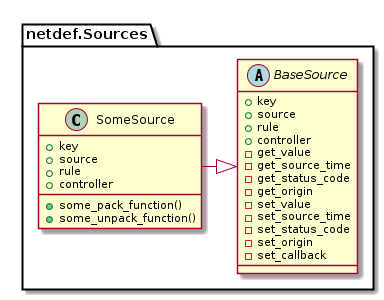

The diagram above was rendered by PlantUML. Its source (embedded in the PNG):
@startuml

package netdef.Sources {
    abstract class BaseSource {
        +key
        +source
        +rule
        +controller

        -get_value
        -get_source_time
        -get_status_code
        -get_origin

        -set_value
        -set_source_time
        -set_status_code
        -set_origin
        -set_callback
    }

    class SomeSource {
        +key
        +source
        +rule
        +controller

        +some_pack_function()
        +some_unpack_function()
    }
}

SomeSource -|> BaseSource

@enduml